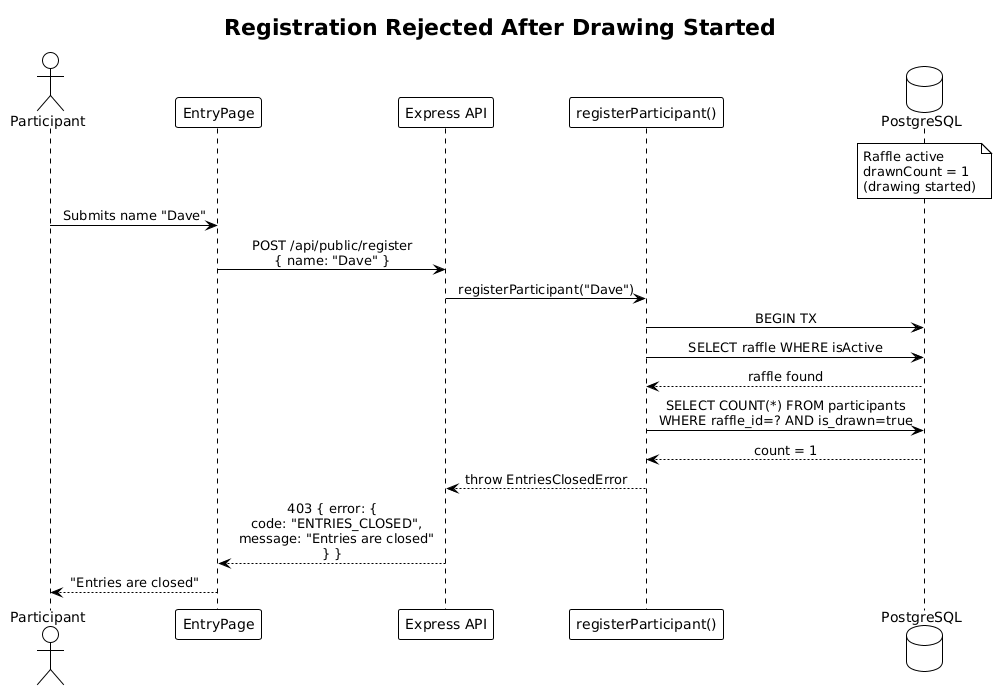

The diagram above was rendered by PlantUML. Its source (embedded in the PNG):
@startuml
!theme plain
skinparam sequenceMessageAlign center

title Registration Rejected After Drawing Started

actor Participant
participant "EntryPage" as EP
participant "Express API" as API
participant "registerParticipant()" as REG
database "PostgreSQL" as DB

note over DB: Raffle active\ndrawnCount = 1\n(drawing started)

Participant -> EP: Submits name "Dave"
EP -> API: POST /api/public/register\n{ name: "Dave" }
API -> REG: registerParticipant("Dave")
REG -> DB: BEGIN TX
REG -> DB: SELECT raffle WHERE isActive
DB --> REG: raffle found
REG -> DB: SELECT COUNT(*) FROM participants\nWHERE raffle_id=? AND is_drawn=true
DB --> REG: count = 1

REG --> API: throw EntriesClosedError
API --> EP: 403 { error: {\n  code: "ENTRIES_CLOSED",\n  message: "Entries are closed"\n} }
EP --> Participant: "Entries are closed"
@enduml